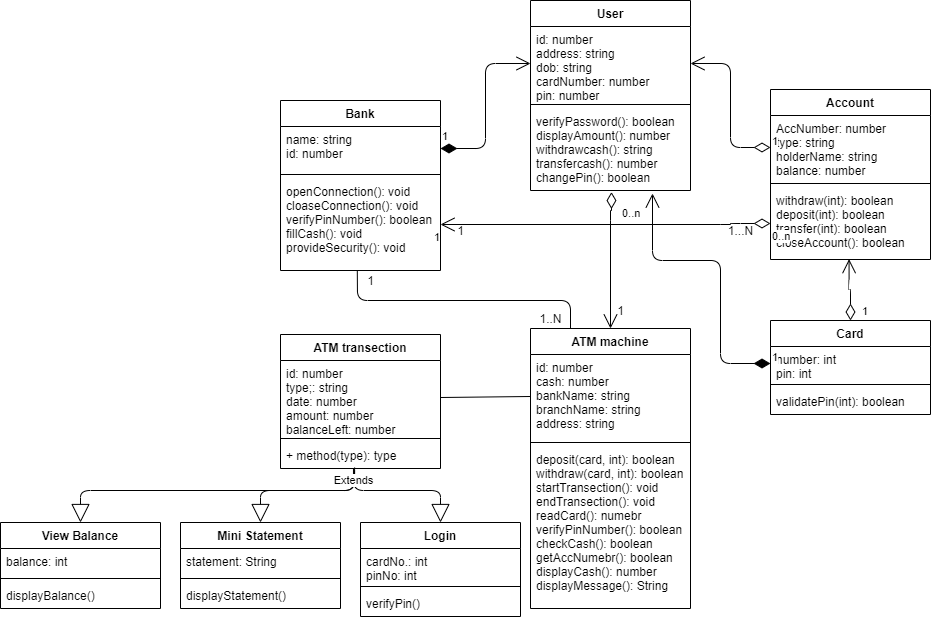

The diagram above was exported from draw.io. Its source (the exported page's mxGraphModel, read from the mxfile embedded in the PNG):
<mxGraphModel dx="1268" dy="401" grid="1" gridSize="10" guides="1" tooltips="1" connect="1" arrows="1" fold="1" page="0" pageScale="1" pageWidth="850" pageHeight="1100" math="0" shadow="0">
  <root>
    <mxCell id="0" />
    <mxCell id="1" parent="0" />
    <mxCell id="AaJkopjDGqn9T3BailWL-13" value="" style="text;strokeColor=none;fillColor=none;align=left;verticalAlign=middle;spacingTop=-1;spacingLeft=4;spacingRight=4;rotatable=0;labelPosition=right;points=[];portConstraint=eastwest;" parent="1" vertex="1">
      <mxGeometry x="410" y="230" width="20" height="14" as="geometry" />
    </mxCell>
    <mxCell id="AaJkopjDGqn9T3BailWL-5" value="User" style="swimlane;fontStyle=1;align=center;verticalAlign=top;childLayout=stackLayout;horizontal=1;startSize=26;horizontalStack=0;resizeParent=1;resizeParentMax=0;resizeLast=0;collapsible=1;marginBottom=0;glass=0;shadow=0;" parent="1" vertex="1">
      <mxGeometry x="440" y="30" width="160" height="190" as="geometry" />
    </mxCell>
    <mxCell id="AaJkopjDGqn9T3BailWL-6" value="id: number&#10;address: string&#10;dob: string&#10;cardNumber: number&#10;pin: number" style="text;strokeColor=none;fillColor=none;align=left;verticalAlign=top;spacingLeft=4;spacingRight=4;overflow=hidden;rotatable=0;points=[[0,0.5],[1,0.5]];portConstraint=eastwest;" parent="AaJkopjDGqn9T3BailWL-5" vertex="1">
      <mxGeometry y="26" width="160" height="74" as="geometry" />
    </mxCell>
    <mxCell id="AaJkopjDGqn9T3BailWL-7" value="" style="line;strokeWidth=1;fillColor=none;align=left;verticalAlign=middle;spacingTop=-1;spacingLeft=3;spacingRight=3;rotatable=0;labelPosition=right;points=[];portConstraint=eastwest;" parent="AaJkopjDGqn9T3BailWL-5" vertex="1">
      <mxGeometry y="100" width="160" height="8" as="geometry" />
    </mxCell>
    <mxCell id="AaJkopjDGqn9T3BailWL-8" value="verifyPassword(): boolean&#10;displayAmount(): number&#10;withdrawcash(): string&#10;transfercash(): number&#10;changePin(): boolean" style="text;strokeColor=none;fillColor=none;align=left;verticalAlign=top;spacingLeft=4;spacingRight=4;overflow=hidden;rotatable=0;points=[[0,0.5],[1,0.5]];portConstraint=eastwest;" parent="AaJkopjDGqn9T3BailWL-5" vertex="1">
      <mxGeometry y="108" width="160" height="82" as="geometry" />
    </mxCell>
    <mxCell id="FdFTpQhtll8A6aL_qnih-1" value="ATM transection" style="swimlane;fontStyle=1;align=center;verticalAlign=top;childLayout=stackLayout;horizontal=1;startSize=26;horizontalStack=0;resizeParent=1;resizeParentMax=0;resizeLast=0;collapsible=1;marginBottom=0;" parent="1" vertex="1">
      <mxGeometry x="190" y="364" width="160" height="134" as="geometry" />
    </mxCell>
    <mxCell id="FdFTpQhtll8A6aL_qnih-2" value="id: number&#10;type;: string&#10;date: number&#10;amount: number&#10;balanceLeft: number" style="text;strokeColor=none;fillColor=none;align=left;verticalAlign=top;spacingLeft=4;spacingRight=4;overflow=hidden;rotatable=0;points=[[0,0.5],[1,0.5]];portConstraint=eastwest;" parent="FdFTpQhtll8A6aL_qnih-1" vertex="1">
      <mxGeometry y="26" width="160" height="74" as="geometry" />
    </mxCell>
    <mxCell id="FdFTpQhtll8A6aL_qnih-3" value="" style="line;strokeWidth=1;fillColor=none;align=left;verticalAlign=middle;spacingTop=-1;spacingLeft=3;spacingRight=3;rotatable=0;labelPosition=right;points=[];portConstraint=eastwest;" parent="FdFTpQhtll8A6aL_qnih-1" vertex="1">
      <mxGeometry y="100" width="160" height="8" as="geometry" />
    </mxCell>
    <mxCell id="FdFTpQhtll8A6aL_qnih-4" value="+ method(type): type" style="text;strokeColor=none;fillColor=none;align=left;verticalAlign=top;spacingLeft=4;spacingRight=4;overflow=hidden;rotatable=0;points=[[0,0.5],[1,0.5]];portConstraint=eastwest;" parent="FdFTpQhtll8A6aL_qnih-1" vertex="1">
      <mxGeometry y="108" width="160" height="26" as="geometry" />
    </mxCell>
    <mxCell id="AaJkopjDGqn9T3BailWL-14" value="Bank" style="swimlane;fontStyle=1;align=center;verticalAlign=top;childLayout=stackLayout;horizontal=1;startSize=26;horizontalStack=0;resizeParent=1;resizeParentMax=0;resizeLast=0;collapsible=1;marginBottom=0;" parent="1" vertex="1">
      <mxGeometry x="190" y="130" width="160" height="170" as="geometry" />
    </mxCell>
    <mxCell id="AaJkopjDGqn9T3BailWL-15" value="name: string&#10;id: number" style="text;strokeColor=none;fillColor=none;align=left;verticalAlign=top;spacingLeft=4;spacingRight=4;overflow=hidden;rotatable=0;points=[[0,0.5],[1,0.5]];portConstraint=eastwest;" parent="AaJkopjDGqn9T3BailWL-14" vertex="1">
      <mxGeometry y="26" width="160" height="44" as="geometry" />
    </mxCell>
    <mxCell id="AaJkopjDGqn9T3BailWL-16" value="" style="line;strokeWidth=1;fillColor=none;align=left;verticalAlign=middle;spacingTop=-1;spacingLeft=3;spacingRight=3;rotatable=0;labelPosition=right;points=[];portConstraint=eastwest;" parent="AaJkopjDGqn9T3BailWL-14" vertex="1">
      <mxGeometry y="70" width="160" height="8" as="geometry" />
    </mxCell>
    <mxCell id="AaJkopjDGqn9T3BailWL-17" value="openConnection(): void&#10;cloaseConnection(): void&#10;verifyPinNumber(): boolean&#10;fillCash(): void&#10;provideSecurity(): void" style="text;strokeColor=none;fillColor=none;align=left;verticalAlign=top;spacingLeft=4;spacingRight=4;overflow=hidden;rotatable=0;points=[[0,0.5],[1,0.5]];portConstraint=eastwest;" parent="AaJkopjDGqn9T3BailWL-14" vertex="1">
      <mxGeometry y="78" width="160" height="92" as="geometry" />
    </mxCell>
    <mxCell id="AaJkopjDGqn9T3BailWL-1" value="ATM machine" style="swimlane;fontStyle=1;align=center;verticalAlign=top;childLayout=stackLayout;horizontal=1;startSize=26;horizontalStack=0;resizeParent=1;resizeParentMax=0;resizeLast=0;collapsible=1;marginBottom=0;" parent="1" vertex="1">
      <mxGeometry x="440" y="358" width="160" height="280" as="geometry" />
    </mxCell>
    <mxCell id="AaJkopjDGqn9T3BailWL-2" value="id: number&#10;cash: number&#10;bankName: string&#10;branchName: string&#10;address: string" style="text;strokeColor=none;fillColor=none;align=left;verticalAlign=top;spacingLeft=4;spacingRight=4;overflow=hidden;rotatable=0;points=[[0,0.5],[1,0.5]];portConstraint=eastwest;" parent="AaJkopjDGqn9T3BailWL-1" vertex="1">
      <mxGeometry y="26" width="160" height="84" as="geometry" />
    </mxCell>
    <mxCell id="AaJkopjDGqn9T3BailWL-3" value="" style="line;strokeWidth=1;fillColor=none;align=left;verticalAlign=middle;spacingTop=-1;spacingLeft=3;spacingRight=3;rotatable=0;labelPosition=right;points=[];portConstraint=eastwest;" parent="AaJkopjDGqn9T3BailWL-1" vertex="1">
      <mxGeometry y="110" width="160" height="8" as="geometry" />
    </mxCell>
    <mxCell id="AaJkopjDGqn9T3BailWL-4" value="deposit(card, int): boolean&#10;withdraw(card, int): boolean&#10;startTransection(): void&#10;endTransection(): void&#10;readCard(): numebr&#10;verifyPinNumber(): boolean&#10;checkCash(): boolean&#10;getAccNumebr(): boolean&#10;displayCash(): number&#10;displayMessage(): String&#10;" style="text;strokeColor=none;fillColor=none;align=left;verticalAlign=top;spacingLeft=4;spacingRight=4;overflow=hidden;rotatable=0;points=[[0,0.5],[1,0.5]];portConstraint=eastwest;" parent="AaJkopjDGqn9T3BailWL-1" vertex="1">
      <mxGeometry y="118" width="160" height="162" as="geometry" />
    </mxCell>
    <mxCell id="AaJkopjDGqn9T3BailWL-9" value="Card" style="swimlane;fontStyle=1;align=center;verticalAlign=top;childLayout=stackLayout;horizontal=1;startSize=26;horizontalStack=0;resizeParent=1;resizeParentMax=0;resizeLast=0;collapsible=1;marginBottom=0;" parent="1" vertex="1">
      <mxGeometry x="680" y="350" width="160" height="94" as="geometry" />
    </mxCell>
    <mxCell id="AaJkopjDGqn9T3BailWL-10" value="number: int&#10;pin: int" style="text;strokeColor=none;fillColor=none;align=left;verticalAlign=top;spacingLeft=4;spacingRight=4;overflow=hidden;rotatable=0;points=[[0,0.5],[1,0.5]];portConstraint=eastwest;" parent="AaJkopjDGqn9T3BailWL-9" vertex="1">
      <mxGeometry y="26" width="160" height="34" as="geometry" />
    </mxCell>
    <mxCell id="AaJkopjDGqn9T3BailWL-11" value="" style="line;strokeWidth=1;fillColor=none;align=left;verticalAlign=middle;spacingTop=-1;spacingLeft=3;spacingRight=3;rotatable=0;labelPosition=right;points=[];portConstraint=eastwest;" parent="AaJkopjDGqn9T3BailWL-9" vertex="1">
      <mxGeometry y="60" width="160" height="8" as="geometry" />
    </mxCell>
    <mxCell id="AaJkopjDGqn9T3BailWL-12" value="validatePin(int): boolean" style="text;strokeColor=none;fillColor=none;align=left;verticalAlign=top;spacingLeft=4;spacingRight=4;overflow=hidden;rotatable=0;points=[[0,0.5],[1,0.5]];portConstraint=eastwest;" parent="AaJkopjDGqn9T3BailWL-9" vertex="1">
      <mxGeometry y="68" width="160" height="26" as="geometry" />
    </mxCell>
    <mxCell id="FdFTpQhtll8A6aL_qnih-5" value="Account" style="swimlane;fontStyle=1;align=center;verticalAlign=top;childLayout=stackLayout;horizontal=1;startSize=26;horizontalStack=0;resizeParent=1;resizeParentMax=0;resizeLast=0;collapsible=1;marginBottom=0;" parent="1" vertex="1">
      <mxGeometry x="680" y="119" width="160" height="170" as="geometry" />
    </mxCell>
    <mxCell id="FdFTpQhtll8A6aL_qnih-6" value="AccNumber: number&#10;type: string&#10;holderName: string&#10;balance: number" style="text;strokeColor=none;fillColor=none;align=left;verticalAlign=top;spacingLeft=4;spacingRight=4;overflow=hidden;rotatable=0;points=[[0,0.5],[1,0.5]];portConstraint=eastwest;" parent="FdFTpQhtll8A6aL_qnih-5" vertex="1">
      <mxGeometry y="26" width="160" height="64" as="geometry" />
    </mxCell>
    <mxCell id="FdFTpQhtll8A6aL_qnih-7" value="" style="line;strokeWidth=1;fillColor=none;align=left;verticalAlign=middle;spacingTop=-1;spacingLeft=3;spacingRight=3;rotatable=0;labelPosition=right;points=[];portConstraint=eastwest;" parent="FdFTpQhtll8A6aL_qnih-5" vertex="1">
      <mxGeometry y="90" width="160" height="8" as="geometry" />
    </mxCell>
    <mxCell id="FdFTpQhtll8A6aL_qnih-8" value="withdraw(int): boolean&#10;deposit(int): boolean&#10;transfer(int): boolean&#10;closeAccount(): boolean " style="text;strokeColor=none;fillColor=none;align=left;verticalAlign=top;spacingLeft=4;spacingRight=4;overflow=hidden;rotatable=0;points=[[0,0.5],[1,0.5]];portConstraint=eastwest;" parent="FdFTpQhtll8A6aL_qnih-5" vertex="1">
      <mxGeometry y="98" width="160" height="72" as="geometry" />
    </mxCell>
    <mxCell id="FdFTpQhtll8A6aL_qnih-13" value="1" style="endArrow=open;html=1;endSize=12;startArrow=diamondThin;startSize=14;startFill=0;edgeStyle=orthogonalEdgeStyle;align=left;verticalAlign=bottom;exitX=0;exitY=0.5;exitDx=0;exitDy=0;entryX=1;entryY=0.5;entryDx=0;entryDy=0;" parent="1" source="FdFTpQhtll8A6aL_qnih-6" target="AaJkopjDGqn9T3BailWL-6" edge="1">
      <mxGeometry x="-1" y="3" relative="1" as="geometry">
        <mxPoint x="530" y="300" as="sourcePoint" />
        <mxPoint x="690" y="300" as="targetPoint" />
      </mxGeometry>
    </mxCell>
    <mxCell id="FdFTpQhtll8A6aL_qnih-15" value="1" style="endArrow=open;html=1;endSize=12;startArrow=diamondThin;startSize=14;startFill=1;edgeStyle=orthogonalEdgeStyle;align=left;verticalAlign=bottom;exitX=1;exitY=0.5;exitDx=0;exitDy=0;entryX=0;entryY=0.5;entryDx=0;entryDy=0;" parent="1" source="AaJkopjDGqn9T3BailWL-15" target="AaJkopjDGqn9T3BailWL-6" edge="1">
      <mxGeometry x="-1" y="3" relative="1" as="geometry">
        <mxPoint x="530" y="300" as="sourcePoint" />
        <mxPoint x="690" y="300" as="targetPoint" />
      </mxGeometry>
    </mxCell>
    <mxCell id="FdFTpQhtll8A6aL_qnih-16" value="" style="endArrow=open;html=1;endSize=12;startArrow=diamondThin;startSize=14;startFill=0;edgeStyle=orthogonalEdgeStyle;exitX=0;exitY=0.5;exitDx=0;exitDy=0;entryX=1;entryY=0.5;entryDx=0;entryDy=0;" parent="1" source="FdFTpQhtll8A6aL_qnih-8" target="AaJkopjDGqn9T3BailWL-17" edge="1">
      <mxGeometry x="0.0294" y="48" relative="1" as="geometry">
        <mxPoint x="530" y="300" as="sourcePoint" />
        <mxPoint x="690" y="300" as="targetPoint" />
        <Array as="points">
          <mxPoint x="640" y="254" />
        </Array>
        <mxPoint x="15" y="-2" as="offset" />
      </mxGeometry>
    </mxCell>
    <mxCell id="FdFTpQhtll8A6aL_qnih-17" value="0..n" style="edgeLabel;resizable=0;html=1;align=left;verticalAlign=top;" parent="FdFTpQhtll8A6aL_qnih-16" connectable="0" vertex="1">
      <mxGeometry x="-1" relative="1" as="geometry" />
    </mxCell>
    <mxCell id="FdFTpQhtll8A6aL_qnih-18" value="1" style="edgeLabel;resizable=0;html=1;align=right;verticalAlign=top;" parent="FdFTpQhtll8A6aL_qnih-16" connectable="0" vertex="1">
      <mxGeometry x="1" relative="1" as="geometry" />
    </mxCell>
    <mxCell id="FdFTpQhtll8A6aL_qnih-19" value="1" style="text;html=1;align=center;verticalAlign=middle;resizable=0;points=[];autosize=1;" parent="1" vertex="1">
      <mxGeometry x="360" y="250" width="20" height="20" as="geometry" />
    </mxCell>
    <mxCell id="FdFTpQhtll8A6aL_qnih-20" value="1...N" style="text;html=1;align=center;verticalAlign=middle;resizable=0;points=[];autosize=1;" parent="1" vertex="1">
      <mxGeometry x="630" y="250" width="40" height="20" as="geometry" />
    </mxCell>
    <mxCell id="FdFTpQhtll8A6aL_qnih-22" value="" style="endArrow=open;html=1;endSize=12;startArrow=diamondThin;startSize=14;startFill=0;edgeStyle=orthogonalEdgeStyle;entryX=0.5;entryY=0;entryDx=0;entryDy=0;exitX=0.506;exitY=1.019;exitDx=0;exitDy=0;exitPerimeter=0;" parent="1" source="AaJkopjDGqn9T3BailWL-8" target="AaJkopjDGqn9T3BailWL-1" edge="1">
      <mxGeometry x="0.0677" y="49" relative="1" as="geometry">
        <mxPoint x="520" y="240" as="sourcePoint" />
        <mxPoint x="690" y="300" as="targetPoint" />
        <Array as="points">
          <mxPoint x="521" y="240" />
          <mxPoint x="520" y="275" />
        </Array>
        <mxPoint as="offset" />
      </mxGeometry>
    </mxCell>
    <mxCell id="FdFTpQhtll8A6aL_qnih-23" value="0..n" style="edgeLabel;resizable=0;html=1;align=left;verticalAlign=top;" parent="FdFTpQhtll8A6aL_qnih-22" connectable="0" vertex="1">
      <mxGeometry x="-1" relative="1" as="geometry">
        <mxPoint x="9.04" y="8.44" as="offset" />
      </mxGeometry>
    </mxCell>
    <mxCell id="FdFTpQhtll8A6aL_qnih-25" value="1" style="text;html=1;align=center;verticalAlign=middle;resizable=0;points=[];autosize=1;" parent="1" vertex="1">
      <mxGeometry x="520" y="330" width="20" height="20" as="geometry" />
    </mxCell>
    <mxCell id="FdFTpQhtll8A6aL_qnih-26" value="1" style="endArrow=open;html=1;endSize=12;startArrow=diamondThin;startSize=14;startFill=1;edgeStyle=orthogonalEdgeStyle;align=left;verticalAlign=bottom;exitX=0;exitY=0.5;exitDx=0;exitDy=0;" parent="1" source="AaJkopjDGqn9T3BailWL-10" edge="1">
      <mxGeometry x="-1" y="3" relative="1" as="geometry">
        <mxPoint x="530" y="300" as="sourcePoint" />
        <mxPoint x="562" y="223" as="targetPoint" />
        <Array as="points">
          <mxPoint x="630" y="393" />
          <mxPoint x="630" y="290" />
          <mxPoint x="562" y="290" />
        </Array>
      </mxGeometry>
    </mxCell>
    <mxCell id="FdFTpQhtll8A6aL_qnih-28" value="1" style="endArrow=open;html=1;endSize=12;startArrow=diamondThin;startSize=14;startFill=0;edgeStyle=orthogonalEdgeStyle;align=left;verticalAlign=bottom;exitX=0.5;exitY=0;exitDx=0;exitDy=0;entryX=0.491;entryY=0.995;entryDx=0;entryDy=0;entryPerimeter=0;" parent="1" source="AaJkopjDGqn9T3BailWL-9" target="FdFTpQhtll8A6aL_qnih-8" edge="1">
      <mxGeometry x="-0.9994" y="-10" relative="1" as="geometry">
        <mxPoint x="530" y="300" as="sourcePoint" />
        <mxPoint x="690" y="300" as="targetPoint" />
        <Array as="points">
          <mxPoint x="759" y="319" />
        </Array>
        <mxPoint as="offset" />
      </mxGeometry>
    </mxCell>
    <mxCell id="FdFTpQhtll8A6aL_qnih-30" value="" style="endArrow=none;html=1;exitX=1;exitY=0.5;exitDx=0;exitDy=0;entryX=0;entryY=0.5;entryDx=0;entryDy=0;" parent="1" source="FdFTpQhtll8A6aL_qnih-2" target="AaJkopjDGqn9T3BailWL-2" edge="1">
      <mxGeometry width="50" height="50" relative="1" as="geometry">
        <mxPoint x="400" y="410" as="sourcePoint" />
        <mxPoint x="450" y="360" as="targetPoint" />
      </mxGeometry>
    </mxCell>
    <mxCell id="FdFTpQhtll8A6aL_qnih-31" value="" style="endArrow=none;html=1;entryX=0.48;entryY=1.004;entryDx=0;entryDy=0;entryPerimeter=0;exitX=0.25;exitY=0;exitDx=0;exitDy=0;" parent="1" source="AaJkopjDGqn9T3BailWL-1" target="AaJkopjDGqn9T3BailWL-17" edge="1">
      <mxGeometry width="50" height="50" relative="1" as="geometry">
        <mxPoint x="400" y="350" as="sourcePoint" />
        <mxPoint x="450" y="300" as="targetPoint" />
        <Array as="points">
          <mxPoint x="480" y="330" />
          <mxPoint x="267" y="330" />
        </Array>
      </mxGeometry>
    </mxCell>
    <mxCell id="FdFTpQhtll8A6aL_qnih-32" value="1" style="text;html=1;align=center;verticalAlign=middle;resizable=0;points=[];autosize=1;" parent="1" vertex="1">
      <mxGeometry x="270" y="300" width="20" height="20" as="geometry" />
    </mxCell>
    <mxCell id="FdFTpQhtll8A6aL_qnih-33" value="1..N" style="text;html=1;align=center;verticalAlign=middle;resizable=0;points=[];autosize=1;" parent="1" vertex="1">
      <mxGeometry x="440" y="338" width="40" height="20" as="geometry" />
    </mxCell>
    <mxCell id="WO-gCGo_nZFPPOzuL1Nj-1" value="View Balance" style="swimlane;fontStyle=1;align=center;verticalAlign=top;childLayout=stackLayout;horizontal=1;startSize=26;horizontalStack=0;resizeParent=1;resizeParentMax=0;resizeLast=0;collapsible=1;marginBottom=0;" vertex="1" parent="1">
      <mxGeometry x="-90" y="552" width="160" height="86" as="geometry" />
    </mxCell>
    <mxCell id="WO-gCGo_nZFPPOzuL1Nj-2" value="balance: int" style="text;strokeColor=none;fillColor=none;align=left;verticalAlign=top;spacingLeft=4;spacingRight=4;overflow=hidden;rotatable=0;points=[[0,0.5],[1,0.5]];portConstraint=eastwest;" vertex="1" parent="WO-gCGo_nZFPPOzuL1Nj-1">
      <mxGeometry y="26" width="160" height="26" as="geometry" />
    </mxCell>
    <mxCell id="WO-gCGo_nZFPPOzuL1Nj-3" value="" style="line;strokeWidth=1;fillColor=none;align=left;verticalAlign=middle;spacingTop=-1;spacingLeft=3;spacingRight=3;rotatable=0;labelPosition=right;points=[];portConstraint=eastwest;" vertex="1" parent="WO-gCGo_nZFPPOzuL1Nj-1">
      <mxGeometry y="52" width="160" height="8" as="geometry" />
    </mxCell>
    <mxCell id="WO-gCGo_nZFPPOzuL1Nj-4" value="displayBalance()" style="text;strokeColor=none;fillColor=none;align=left;verticalAlign=top;spacingLeft=4;spacingRight=4;overflow=hidden;rotatable=0;points=[[0,0.5],[1,0.5]];portConstraint=eastwest;" vertex="1" parent="WO-gCGo_nZFPPOzuL1Nj-1">
      <mxGeometry y="60" width="160" height="26" as="geometry" />
    </mxCell>
    <mxCell id="WO-gCGo_nZFPPOzuL1Nj-5" value="Mini Statement" style="swimlane;fontStyle=1;align=center;verticalAlign=top;childLayout=stackLayout;horizontal=1;startSize=26;horizontalStack=0;resizeParent=1;resizeParentMax=0;resizeLast=0;collapsible=1;marginBottom=0;" vertex="1" parent="1">
      <mxGeometry x="90" y="552" width="160" height="86" as="geometry" />
    </mxCell>
    <mxCell id="WO-gCGo_nZFPPOzuL1Nj-6" value="statement: String" style="text;strokeColor=none;fillColor=none;align=left;verticalAlign=top;spacingLeft=4;spacingRight=4;overflow=hidden;rotatable=0;points=[[0,0.5],[1,0.5]];portConstraint=eastwest;" vertex="1" parent="WO-gCGo_nZFPPOzuL1Nj-5">
      <mxGeometry y="26" width="160" height="26" as="geometry" />
    </mxCell>
    <mxCell id="WO-gCGo_nZFPPOzuL1Nj-7" value="" style="line;strokeWidth=1;fillColor=none;align=left;verticalAlign=middle;spacingTop=-1;spacingLeft=3;spacingRight=3;rotatable=0;labelPosition=right;points=[];portConstraint=eastwest;" vertex="1" parent="WO-gCGo_nZFPPOzuL1Nj-5">
      <mxGeometry y="52" width="160" height="8" as="geometry" />
    </mxCell>
    <mxCell id="WO-gCGo_nZFPPOzuL1Nj-8" value="displayStatement()" style="text;strokeColor=none;fillColor=none;align=left;verticalAlign=top;spacingLeft=4;spacingRight=4;overflow=hidden;rotatable=0;points=[[0,0.5],[1,0.5]];portConstraint=eastwest;" vertex="1" parent="WO-gCGo_nZFPPOzuL1Nj-5">
      <mxGeometry y="60" width="160" height="26" as="geometry" />
    </mxCell>
    <mxCell id="WO-gCGo_nZFPPOzuL1Nj-13" value="Login" style="swimlane;fontStyle=1;align=center;verticalAlign=top;childLayout=stackLayout;horizontal=1;startSize=26;horizontalStack=0;resizeParent=1;resizeParentMax=0;resizeLast=0;collapsible=1;marginBottom=0;" vertex="1" parent="1">
      <mxGeometry x="270" y="552" width="160" height="94" as="geometry" />
    </mxCell>
    <mxCell id="WO-gCGo_nZFPPOzuL1Nj-14" value="cardNo.: int&#10;pinNo: int" style="text;strokeColor=none;fillColor=none;align=left;verticalAlign=top;spacingLeft=4;spacingRight=4;overflow=hidden;rotatable=0;points=[[0,0.5],[1,0.5]];portConstraint=eastwest;" vertex="1" parent="WO-gCGo_nZFPPOzuL1Nj-13">
      <mxGeometry y="26" width="160" height="34" as="geometry" />
    </mxCell>
    <mxCell id="WO-gCGo_nZFPPOzuL1Nj-15" value="" style="line;strokeWidth=1;fillColor=none;align=left;verticalAlign=middle;spacingTop=-1;spacingLeft=3;spacingRight=3;rotatable=0;labelPosition=right;points=[];portConstraint=eastwest;" vertex="1" parent="WO-gCGo_nZFPPOzuL1Nj-13">
      <mxGeometry y="60" width="160" height="8" as="geometry" />
    </mxCell>
    <mxCell id="WO-gCGo_nZFPPOzuL1Nj-16" value="verifyPin()" style="text;strokeColor=none;fillColor=none;align=left;verticalAlign=top;spacingLeft=4;spacingRight=4;overflow=hidden;rotatable=0;points=[[0,0.5],[1,0.5]];portConstraint=eastwest;" vertex="1" parent="WO-gCGo_nZFPPOzuL1Nj-13">
      <mxGeometry y="68" width="160" height="26" as="geometry" />
    </mxCell>
    <mxCell id="WO-gCGo_nZFPPOzuL1Nj-17" value="" style="endArrow=block;endSize=16;endFill=0;html=1;exitX=0.463;exitY=0.962;exitDx=0;exitDy=0;exitPerimeter=0;entryX=0.5;entryY=0;entryDx=0;entryDy=0;" edge="1" parent="1" source="FdFTpQhtll8A6aL_qnih-4" target="WO-gCGo_nZFPPOzuL1Nj-1">
      <mxGeometry x="0.2913" y="-36" width="160" relative="1" as="geometry">
        <mxPoint x="230" y="600" as="sourcePoint" />
        <mxPoint x="390" y="600" as="targetPoint" />
        <Array as="points">
          <mxPoint x="264" y="520" />
          <mxPoint x="-10" y="520" />
        </Array>
        <mxPoint x="-1" as="offset" />
      </mxGeometry>
    </mxCell>
    <mxCell id="WO-gCGo_nZFPPOzuL1Nj-18" value="" style="endArrow=block;endSize=16;endFill=0;html=1;exitX=0.463;exitY=1.077;exitDx=0;exitDy=0;exitPerimeter=0;entryX=0.5;entryY=0;entryDx=0;entryDy=0;" edge="1" parent="1" source="FdFTpQhtll8A6aL_qnih-4" target="WO-gCGo_nZFPPOzuL1Nj-5">
      <mxGeometry x="0.5616" y="-69" width="160" relative="1" as="geometry">
        <mxPoint x="274.0799999999999" y="507.01199999999994" as="sourcePoint" />
        <mxPoint y="562" as="targetPoint" />
        <Array as="points">
          <mxPoint x="264" y="520" />
          <mxPoint x="170" y="520" />
        </Array>
        <mxPoint x="9" y="-35" as="offset" />
      </mxGeometry>
    </mxCell>
    <mxCell id="WO-gCGo_nZFPPOzuL1Nj-19" value="Extends" style="endArrow=block;endSize=16;endFill=0;html=1;exitX=0.456;exitY=1;exitDx=0;exitDy=0;exitPerimeter=0;entryX=0.5;entryY=0;entryDx=0;entryDy=0;" edge="1" parent="1" source="FdFTpQhtll8A6aL_qnih-4" target="WO-gCGo_nZFPPOzuL1Nj-13">
      <mxGeometry x="-0.8298" width="160" relative="1" as="geometry">
        <mxPoint x="284.0799999999999" y="517.012" as="sourcePoint" />
        <mxPoint x="10" y="572" as="targetPoint" />
        <Array as="points">
          <mxPoint x="263" y="520" />
          <mxPoint x="350" y="520" />
        </Array>
        <mxPoint as="offset" />
      </mxGeometry>
    </mxCell>
  </root>
</mxGraphModel>